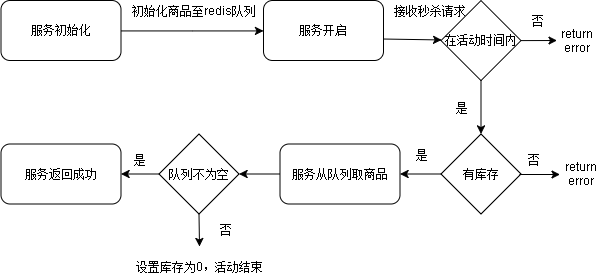

The diagram above was exported from draw.io. Its source (the exported page's mxGraphModel, read from the mxfile embedded in the PNG):
<mxGraphModel dx="1463" dy="879" grid="0" gridSize="10" guides="1" tooltips="1" connect="1" arrows="1" fold="1" page="1" pageScale="1" pageWidth="827" pageHeight="1169" math="0" shadow="0">
  <root>
    <mxCell id="0" />
    <mxCell id="1" parent="0" />
    <mxCell id="4" style="edgeStyle=orthogonalEdgeStyle;rounded=0;orthogonalLoop=1;jettySize=auto;html=1;exitX=1;exitY=0.5;exitDx=0;exitDy=0;" edge="1" parent="1" source="2" target="3">
      <mxGeometry relative="1" as="geometry" />
    </mxCell>
    <mxCell id="2" value="服务初始化" style="rounded=1;whiteSpace=wrap;html=1;" vertex="1" parent="1">
      <mxGeometry x="16.5" y="72" width="120" height="60" as="geometry" />
    </mxCell>
    <mxCell id="9" style="edgeStyle=none;rounded=0;orthogonalLoop=1;jettySize=auto;html=1;" edge="1" parent="1" target="10">
      <mxGeometry relative="1" as="geometry">
        <mxPoint x="205" y="367.5999755859375" as="targetPoint" />
        <mxPoint x="367" y="110" as="sourcePoint" />
      </mxGeometry>
    </mxCell>
    <mxCell id="3" value="服务开启" style="rounded=1;whiteSpace=wrap;html=1;" vertex="1" parent="1">
      <mxGeometry x="279" y="72" width="120" height="60" as="geometry" />
    </mxCell>
    <mxCell id="7" value="初始化商品至redis队列 &amp;nbsp;" style="text;html=1;strokeColor=none;fillColor=none;align=center;verticalAlign=middle;whiteSpace=wrap;rounded=0;" vertex="1" parent="1">
      <mxGeometry x="136.5" y="72" width="146" height="20" as="geometry" />
    </mxCell>
    <mxCell id="11" style="edgeStyle=none;rounded=0;orthogonalLoop=1;jettySize=auto;html=1;exitX=0.5;exitY=1;exitDx=0;exitDy=0;" edge="1" parent="1" source="10" target="18">
      <mxGeometry relative="1" as="geometry">
        <mxPoint x="205" y="444" as="targetPoint" />
      </mxGeometry>
    </mxCell>
    <mxCell id="12" style="edgeStyle=none;rounded=0;orthogonalLoop=1;jettySize=auto;html=1;exitX=1;exitY=0.5;exitDx=0;exitDy=0;entryX=0;entryY=0.5;entryDx=0;entryDy=0;" edge="1" parent="1" source="10" target="17">
      <mxGeometry relative="1" as="geometry">
        <mxPoint x="286" y="354" as="targetPoint" />
      </mxGeometry>
    </mxCell>
    <mxCell id="10" value="在活动时间内" style="rhombus;whiteSpace=wrap;html=1;" vertex="1" parent="1">
      <mxGeometry x="456.5" y="72.0999755859375" width="80" height="80" as="geometry" />
    </mxCell>
    <mxCell id="13" value="否" style="text;html=1;strokeColor=none;fillColor=none;align=center;verticalAlign=middle;whiteSpace=wrap;rounded=0;" vertex="1" parent="1">
      <mxGeometry x="532.5999755859375" y="82" width="40" height="20" as="geometry" />
    </mxCell>
    <mxCell id="15" value="是" style="text;html=1;strokeColor=none;fillColor=none;align=center;verticalAlign=middle;whiteSpace=wrap;rounded=0;" vertex="1" parent="1">
      <mxGeometry x="456.5999755859375" y="169" width="40" height="20" as="geometry" />
    </mxCell>
    <mxCell id="17" value="return error" style="text;html=1;strokeColor=none;fillColor=none;align=center;verticalAlign=middle;whiteSpace=wrap;rounded=0;" vertex="1" parent="1">
      <mxGeometry x="572.5" y="102" width="40" height="20" as="geometry" />
    </mxCell>
    <mxCell id="18" value="有库存" style="rhombus;whiteSpace=wrap;html=1;" vertex="1" parent="1">
      <mxGeometry x="456.5" y="205.5" width="80" height="80" as="geometry" />
    </mxCell>
    <mxCell id="19" style="edgeStyle=none;rounded=0;orthogonalLoop=1;jettySize=auto;html=1;" edge="1" parent="1">
      <mxGeometry relative="1" as="geometry">
        <mxPoint x="575.5" y="246" as="targetPoint" />
        <mxPoint x="535" y="246" as="sourcePoint" />
      </mxGeometry>
    </mxCell>
    <mxCell id="20" value="否" style="text;html=1;strokeColor=none;fillColor=none;align=center;verticalAlign=middle;whiteSpace=wrap;rounded=0;" vertex="1" parent="1">
      <mxGeometry x="528.5999755859375" y="220.5" width="40" height="20" as="geometry" />
    </mxCell>
    <mxCell id="21" value="return error" style="text;html=1;strokeColor=none;fillColor=none;align=center;verticalAlign=middle;whiteSpace=wrap;rounded=0;" vertex="1" parent="1">
      <mxGeometry x="576.5" y="235.5" width="40" height="20" as="geometry" />
    </mxCell>
    <mxCell id="22" style="edgeStyle=none;rounded=0;orthogonalLoop=1;jettySize=auto;html=1;exitX=0;exitY=0.5;exitDx=0;exitDy=0;entryX=1;entryY=0.5;entryDx=0;entryDy=0;" edge="1" parent="1" source="18" target="24">
      <mxGeometry relative="1" as="geometry">
        <mxPoint x="220.5" y="558.5" as="targetPoint" />
        <mxPoint x="220.5" y="508.0999755859375" as="sourcePoint" />
      </mxGeometry>
    </mxCell>
    <mxCell id="23" value="是" style="text;html=1;strokeColor=none;fillColor=none;align=center;verticalAlign=middle;whiteSpace=wrap;rounded=0;" vertex="1" parent="1">
      <mxGeometry x="416.5999755859375" y="215.5" width="40" height="20" as="geometry" />
    </mxCell>
    <mxCell id="30" style="edgeStyle=none;rounded=0;orthogonalLoop=1;jettySize=auto;html=1;exitX=0;exitY=0.5;exitDx=0;exitDy=0;entryX=1;entryY=0.5;entryDx=0;entryDy=0;" edge="1" parent="1" source="24" target="32">
      <mxGeometry relative="1" as="geometry">
        <mxPoint x="205" y="687.5999755859375" as="targetPoint" />
      </mxGeometry>
    </mxCell>
    <mxCell id="24" value="服务从队列取商品" style="rounded=1;whiteSpace=wrap;html=1;" vertex="1" parent="1">
      <mxGeometry x="295.5" y="215.5" width="120" height="60" as="geometry" />
    </mxCell>
    <mxCell id="32" value="队列不为空" style="rhombus;whiteSpace=wrap;html=1;" vertex="1" parent="1">
      <mxGeometry x="174.5" y="205.5" width="80" height="80" as="geometry" />
    </mxCell>
    <mxCell id="33" style="edgeStyle=none;rounded=0;orthogonalLoop=1;jettySize=auto;html=1;exitX=0;exitY=0.5;exitDx=0;exitDy=0;entryX=1;entryY=0.5;entryDx=0;entryDy=0;" edge="1" parent="1" source="32" target="38">
      <mxGeometry relative="1" as="geometry">
        <mxPoint x="205" y="825.5999755859375" as="targetPoint" />
        <mxPoint x="205" y="768" as="sourcePoint" />
      </mxGeometry>
    </mxCell>
    <mxCell id="34" style="edgeStyle=none;rounded=0;orthogonalLoop=1;jettySize=auto;html=1;exitX=0.5;exitY=1;exitDx=0;exitDy=0;" edge="1" parent="1" source="32">
      <mxGeometry relative="1" as="geometry">
        <mxPoint x="215" y="318" as="targetPoint" />
        <mxPoint x="214.5" y="350.5999755859375" as="sourcePoint" />
      </mxGeometry>
    </mxCell>
    <mxCell id="35" value="否" style="text;html=1;strokeColor=none;fillColor=none;align=center;verticalAlign=middle;whiteSpace=wrap;rounded=0;" vertex="1" parent="1">
      <mxGeometry x="221.0999755859375" y="290.5" width="40" height="20" as="geometry" />
    </mxCell>
    <mxCell id="36" value="设置库存为0，活动结束" style="text;html=1;strokeColor=none;fillColor=none;align=center;verticalAlign=middle;whiteSpace=wrap;rounded=0;" vertex="1" parent="1">
      <mxGeometry x="148.5" y="327.5" width="132" height="20" as="geometry" />
    </mxCell>
    <mxCell id="37" value="是" style="text;html=1;strokeColor=none;fillColor=none;align=center;verticalAlign=middle;whiteSpace=wrap;rounded=0;" vertex="1" parent="1">
      <mxGeometry x="135.0999755859375" y="220.5" width="40" height="20" as="geometry" />
    </mxCell>
    <mxCell id="38" value="服务返回成功" style="rounded=1;whiteSpace=wrap;html=1;" vertex="1" parent="1">
      <mxGeometry x="16.5" y="215.5" width="120" height="60" as="geometry" />
    </mxCell>
    <mxCell id="49" value="接收秒杀请求" style="text;html=1;strokeColor=none;fillColor=none;align=center;verticalAlign=middle;whiteSpace=wrap;rounded=0;" vertex="1" parent="1">
      <mxGeometry x="372" y="72" width="146" height="20" as="geometry" />
    </mxCell>
  </root>
</mxGraphModel>